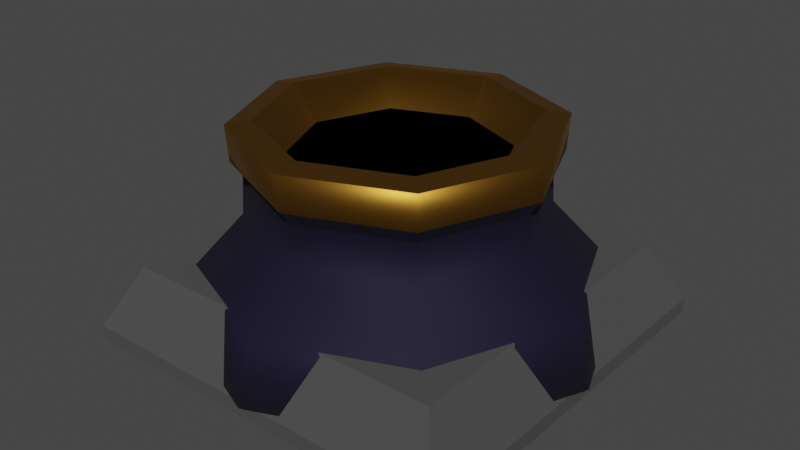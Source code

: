 # Source: CanonHole.blend  (saved by Blender 3.4.6; exported with 4.5.12 LTS)
import bpy
from mathutils import Matrix  # noqa: F401  (used for matrix-valued properties, if any)

bpy.ops.wm.read_factory_settings(use_empty=True)
scene = bpy.context.scene
scene.name = 'Scene'

# ---- collections
col_collection = bpy.data.collections.new('Collection'); scene.collection.children.link(col_collection)

# ---- materials (node trees are filled in below, after node groups)
mat_darkness = bpy.data.materials.new('Darkness')
mat_darkness.use_transparent_shadow = False
mat_brassrim = bpy.data.materials.new('BrassRim')
mat_brassrim.use_backface_culling = True
mat_barrelwall = bpy.data.materials.new('BarrelWall')
mat_barrelwall.use_backface_culling = True
mat_stone = bpy.data.materials.new('Stone')
mat_stone.use_transparent_shadow = False

# ---- material node trees
mat_darkness.use_nodes = True; mat_darkness.node_tree.nodes.clear()
_N = mat_darkness.node_tree.nodes; _L = mat_darkness.node_tree.links
n0 = _N.new('ShaderNodeOutputMaterial'); n0.name = 'Material Output'; n0.location = (300, 300)
n1 = _N.new('ShaderNodeBackground'); n1.name = 'Background'; n1.location = (10, 300)
n1.inputs[0].default_value = (0.0, 0.0, 0.0, 1.0)
_L.new(n1.outputs[0], n0.inputs[0])
n0.is_active_output = True
mat_brassrim.use_nodes = True; mat_brassrim.node_tree.nodes.clear()
_N = mat_brassrim.node_tree.nodes; _L = mat_brassrim.node_tree.links
n0 = _N.new('ShaderNodeBsdfPrincipled'); n0.name = 'Principled BSDF'; n0.location = (10, 300)
n0.distribution = 'GGX'
n0.subsurface_method = 'RANDOM_WALK_SKIN'
n0.inputs[0].default_value = (0.3424, 0.1662, 0.02253, 1.0)
n0.inputs[1].default_value = 1.0
n0.inputs[2].default_value = 0.4637
n0.inputs[3].default_value = 1.45
n0.inputs[27].default_value = (0.0, 0.0, 0.0, 1.0)
n0.inputs[28].default_value = 1.0
n1 = _N.new('ShaderNodeOutputMaterial'); n1.name = 'Material Output'; n1.location = (300, 300)
n1.target = 'CYCLES'
n2 = _N.new('ShaderNodeOutputMaterial'); n2.name = 'Material Output.001'; n2.location = (0, 0)
n2.target = 'EEVEE'
n3 = _N.new('ShaderNodeMixShader'); n3.name = 'Mix Shader'; n3.location = (0, 0)
n3.label = 'Disable Shadow'
n3.hide = True
n4 = _N.new('ShaderNodeLightPath'); n4.name = 'Light Path'; n4.location = (0, 0)
n4.hide = True
n5 = _N.new('ShaderNodeBsdfTransparent'); n5.name = 'Transparent BSDF'; n5.location = (0, 0)
n5.hide = True
_L.new(n0.outputs[0], n1.inputs[0])
_L.new(n0.outputs[0], n3.inputs[1])
_L.new(n3.outputs[0], n2.inputs[0])
_L.new(n4.outputs[1], n3.inputs[0])
_L.new(n5.outputs[0], n3.inputs[2])
n1.is_active_output = True
mat_barrelwall.use_nodes = True; mat_barrelwall.node_tree.nodes.clear()
_N = mat_barrelwall.node_tree.nodes; _L = mat_barrelwall.node_tree.links
n0 = _N.new('ShaderNodeBsdfPrincipled'); n0.name = 'Principled BSDF'; n0.location = (10, 300)
n0.distribution = 'GGX'
n0.subsurface_method = 'RANDOM_WALK_SKIN'
n0.inputs[0].default_value = (0.001176, 0.0, 0.01583, 1.0)
n0.inputs[2].default_value = 0.8005
n0.inputs[3].default_value = 1.45
n0.inputs[27].default_value = (0.0, 0.0, 0.0, 1.0)
n0.inputs[28].default_value = 1.0
n1 = _N.new('ShaderNodeOutputMaterial'); n1.name = 'Material Output'; n1.location = (300, 300)
n1.target = 'CYCLES'
n2 = _N.new('ShaderNodeOutputMaterial'); n2.name = 'Material Output.001'; n2.location = (0, 0)
n2.target = 'EEVEE'
n3 = _N.new('ShaderNodeMixShader'); n3.name = 'Mix Shader'; n3.location = (0, 0)
n3.label = 'Disable Shadow'
n3.hide = True
n4 = _N.new('ShaderNodeLightPath'); n4.name = 'Light Path'; n4.location = (0, 0)
n4.hide = True
n5 = _N.new('ShaderNodeBsdfTransparent'); n5.name = 'Transparent BSDF'; n5.location = (0, 0)
n5.hide = True
_L.new(n0.outputs[0], n1.inputs[0])
_L.new(n0.outputs[0], n3.inputs[1])
_L.new(n3.outputs[0], n2.inputs[0])
_L.new(n4.outputs[1], n3.inputs[0])
_L.new(n5.outputs[0], n3.inputs[2])
n1.is_active_output = True
mat_stone.use_nodes = True; mat_stone.node_tree.nodes.clear()
_N = mat_stone.node_tree.nodes; _L = mat_stone.node_tree.links
n0 = _N.new('ShaderNodeBsdfPrincipled'); n0.name = 'Principled BSDF'; n0.location = (10, 300)
n0.distribution = 'GGX'
n0.subsurface_method = 'RANDOM_WALK_SKIN'
n0.inputs[0].default_value = (0.07324, 0.07324, 0.07324, 1.0)
n0.inputs[1].default_value = 0.2021
n0.inputs[2].default_value = 1.0
n0.inputs[3].default_value = 1.45
n0.inputs[27].default_value = (0.0, 0.0, 0.0, 1.0)
n0.inputs[28].default_value = 1.0
n1 = _N.new('ShaderNodeOutputMaterial'); n1.name = 'Material Output'; n1.location = (300, 300)
_L.new(n0.outputs[0], n1.inputs[0])
n1.is_active_output = True

# ---- world
world_world = bpy.data.worlds.new('World'); scene.world = world_world
world_world.use_nodes = True; world_world.node_tree.nodes.clear()
_N = world_world.node_tree.nodes; _L = world_world.node_tree.links
n0 = _N.new('ShaderNodeOutputWorld'); n0.name = 'World Output'; n0.location = (300, 300)
n1 = _N.new('ShaderNodeBackground'); n1.name = 'Background'; n1.location = (10, 300)
n1.inputs[0].default_value = (0.05088, 0.05088, 0.05088, 1.0)
_L.new(n1.outputs[0], n0.inputs[0])
n0.is_active_output = True
world_world.color = (0.05088, 0.05088, 0.05088)
world_world.use_sun_shadow = False
world_world.sun_shadow_jitter_overblur = 0.0

# ---- meshes
me_cube_001 = bpy.data.meshes.new('Cube.001')
me_cube_001.from_pydata([(-1.0, -1.0, 0.0), (-1.0, -1.0, 0.07698), (-1.0, 1.0, 0.0), (-1.0, 1.0, 0.07698), (1.0, -1.0, 0.0), (1.0, -1.0, 0.07698), (1.0, 1.0, 0.0), (1.0, 1.0, 0.07698), (-0.8421, -0.8421, 0.3872), (-0.8421, 0.8421, 0.3872), (0.8421, 0.8421, 0.3872), (0.8421, -0.8421, 0.3872), (-0.6405, -0.6405, 0.3872), (-0.6405, 0.6405, 0.3872), (0.6405, 0.6405, 0.3872), (0.6405, -0.6405, 0.3872), (-0.5707, -0.5707, 0.3148), (-0.5707, 0.5707, 0.3148), (0.5707, 0.5707, 0.3148), (0.5707, -0.5707, 0.3148)], [], [(0, 1, 3, 2), (2, 3, 7, 6), (6, 7, 5, 4), (4, 5, 1, 0), (3, 1, 8, 9), (1, 5, 11, 8), (7, 3, 9, 10), (5, 7, 10, 11), (11, 10, 14, 15), (15, 14, 18, 19), (9, 8, 12, 13), (8, 11, 15, 12), (10, 9, 13, 14), (16, 19, 18, 17), (13, 12, 16, 17), (12, 15, 19, 16), (14, 13, 17, 18)])
me_cube_001.polygons.foreach_set('material_index', [3, 3, 3, 3, 3, 3, 3, 3, 3, 3, 3, 3, 3, 0, 3, 3, 3])
_uv = me_cube_001.uv_layers.new(name='UVMap')
_uv.uv.foreach_set('vector', [0.375, 0.0, 0.625, 0.0, 0.625, 0.25, 0.375, 0.25, 0.375, 0.25, 0.625, 0.25, 0.625, 0.5, 0.375, 0.5, 0.375, 0.5, 0.625, 0.5, 0.625, 0.75, 0.375, 0.75, 0.375, 0.75, 0.625, 0.75, 0.625, 1.0, 0.375, 1.0, 0.625, 0.25, 0.625, 0.0, 0.625, 0.0, 0.625, 0.25, 0.625, 1.0, 0.625, 0.75, 0.625, 0.75, 0.625, 1.0, 0.625, 0.5, 0.625, 0.25, 0.625, 0.25, 0.625, 0.5, 0.625, 0.75, 0.625, 0.5, 0.625, 0.5, 0.625, 0.75, 0.625, 0.75, 0.625, 0.5, 0.625, 0.5, 0.625, 0.75, 0.625, 0.75, 0.625, 0.5, 0.625, 0.5, 0.625, 0.75, 0.625, 0.25, 0.625, 0.0, 0.625, 0.0, 0.625, 0.25, 0.625, 1.0, 0.625, 0.75, 0.625, 0.75, 0.625, 1.0, 0.625, 0.5, 0.625, 0.25, 0.625, 0.25, 0.625, 0.5, 0.625, 1.0, 0.625, 0.75, 0.625, 0.5, 0.625, 0.25, 0.625, 0.25, 0.625, 0.0, 0.625, 0.0, 0.625, 0.25, 0.625, 1.0, 0.625, 0.75, 0.625, 0.75, 0.625, 1.0, 0.625, 0.5, 0.625, 0.25, 0.625, 0.25, 0.625, 0.5])
me_cube_001.materials.append(mat_darkness)
me_cube_001.materials.append(mat_brassrim)
me_cube_001.materials.append(mat_barrelwall)
me_cube_001.materials.append(mat_stone)
me_cube_001.update()
me_cube_002 = bpy.data.meshes.new('Cube.002')
me_cube_002.from_pydata([(-2.173e-08, 0.8016, 7.451e-09), (-1.885e-08, 0.5783, 0.6069), (0.5668, 0.5668, 7.451e-09), (0.4089, 0.4089, 0.6069), (0.8016, -4.864e-09, 7.451e-09), (0.5783, -4.469e-09, 0.6069), (0.5668, -0.5668, 7.451e-09), (0.4089, -0.4089, 0.6069), (-2.173e-08, -0.8016, 7.451e-09), (-1.885e-08, -0.5783, 0.6069), (-0.5668, -0.5668, 7.451e-09), (-0.4089, -0.4089, 0.6069), (-0.8016, -4.864e-09, 7.451e-09), (-0.5783, -4.469e-09, 0.6069), (-0.5668, 0.5668, 7.451e-09), (-0.4089, 0.4089, 0.6069), (0.416, 0.416, 0.7404), (-1.904e-08, 0.5883, 0.7404), (0.5883, -4.417e-09, 0.7404), (0.416, -0.416, 0.7404), (-1.904e-08, -0.5883, 0.7404), (-0.416, -0.416, 0.7404), (-0.5883, -4.417e-09, 0.7404), (-0.416, 0.416, 0.7404), (0.3521, 0.3521, 0.7551), (-1.077e-08, 0.4979, 0.7551), (0.4979, -2.605e-09, 0.7551), (0.3521, -0.3521, 0.7551), (-1.077e-08, -0.4979, 0.7551), (-0.3521, -0.3521, 0.7551), (-0.4979, -2.605e-09, 0.7551), (-0.3521, 0.3521, 0.7551), (0.2794, 0.2794, 0.6265), (-3.619e-09, 0.3951, 0.6265), (0.3951, -3.114e-09, 0.6265), (0.2794, -0.2794, 0.6265), (-3.619e-09, -0.3951, 0.6265), (-0.2794, -0.2794, 0.6265), (-0.3951, -3.114e-09, 0.6265), (-0.2794, 0.2794, 0.6265), (-1.423e-08, 0.5456, 0.4095), (0.3858, 0.3858, 0.4095), (0.5456, -1.184e-09, 0.4095), (0.3858, -0.3858, 0.4095), (-1.423e-08, -0.5456, 0.4095), (-0.3858, -0.3858, 0.4095), (-0.5456, -1.184e-09, 0.4095), (-0.3858, 0.3858, 0.4095), (-1.845e-08, 0.5369, 0.5517), (0.3796, 0.3796, 0.5517), (0.5369, -5.283e-09, 0.5517), (0.3796, -0.3796, 0.5517), (-1.845e-08, -0.5369, 0.5517), (-0.3796, -0.3796, 0.5517), (-0.5369, -5.283e-09, 0.5517), (-0.3796, 0.3796, 0.5517), (0.5187, 0.5187, 0.2048), (0.7335, -3.293e-09, 0.2048), (0.5187, -0.5187, 0.2048), (-1.938e-08, -0.7335, 0.2048), (-0.5187, -0.5187, 0.2048), (-0.7335, -3.293e-09, 0.2048), (-0.5187, 0.5187, 0.2048), (-1.938e-08, 0.7335, 0.2048)], [], [(48, 1, 3, 49), (49, 3, 5, 50), (50, 5, 7, 51), (51, 7, 9, 52), (52, 9, 11, 53), (53, 11, 13, 54), (9, 7, 19, 20), (54, 13, 15, 55), (55, 15, 1, 48), (0, 2, 4, 6, 8, 10, 12, 14), (15, 13, 22, 23), (5, 3, 16, 18), (11, 9, 20, 21), (1, 15, 23, 17), (3, 1, 17, 16), (7, 5, 18, 19), (13, 11, 21, 22), (22, 21, 29, 30), (24, 25, 33, 32), (20, 19, 27, 28), (18, 16, 24, 26), (23, 22, 30, 31), (21, 20, 28, 29), (19, 18, 26, 27), (16, 17, 25, 24), (17, 23, 31, 25), (32, 33, 39, 38, 37, 36, 35, 34), (25, 31, 39, 33), (30, 29, 37, 38), (28, 27, 35, 36), (26, 24, 32, 34), (31, 30, 38, 39), (29, 28, 36, 37), (27, 26, 34, 35), (62, 47, 40, 63), (61, 46, 47, 62), (60, 45, 46, 61), (59, 44, 45, 60), (58, 43, 44, 59), (57, 42, 43, 58), (56, 41, 42, 57), (63, 40, 41, 56), (47, 55, 48, 40), (46, 54, 55, 47), (45, 53, 54, 46), (44, 52, 53, 45), (43, 51, 52, 44), (42, 50, 51, 43), (41, 49, 50, 42), (40, 48, 49, 41), (0, 63, 56, 2), (2, 56, 57, 4), (4, 57, 58, 6), (6, 58, 59, 8), (8, 59, 60, 10), (10, 60, 61, 12), (12, 61, 62, 14), (14, 62, 63, 0)])
me_cube_002.polygons.foreach_set('use_smooth', [0, 0, 0, 0, 0, 0, 1, 0, 0, 0, 1, 1, 1, 1, 1, 1, 1, 0, 1, 0, 0, 0, 0, 0, 0, 0, 0, 1, 1, 1, 1, 1, 1, 1, 1, 1, 1, 1, 1, 1, 1, 1, 1, 1, 1, 1, 1, 1, 1, 1, 1, 1, 1, 1, 1, 1, 1, 1])
me_cube_002.polygons.foreach_set('material_index', [2, 2, 2, 2, 2, 2, 1, 2, 2, 2, 1, 1, 1, 1, 1, 1, 1, 1, 1, 1, 1, 1, 1, 1, 1, 1, 0, 1, 1, 1, 1, 1, 1, 1, 2, 2, 2, 2, 2, 2, 2, 2, 2, 2, 2, 2, 2, 2, 2, 2, 2, 2, 2, 2, 2, 2, 2, 2])
_uv = me_cube_002.uv_layers.new(name='UVMap')
_uv.uv.foreach_set('vector', [1.0, 0.971, 1.0, 1.0, 0.875, 1.0, 0.875, 0.971, 0.875, 0.971, 0.875, 1.0, 0.75, 1.0, 0.75, 0.971, 0.75, 0.971, 0.75, 1.0, 0.625, 1.0, 0.625, 0.971, 0.625, 0.971, 0.625, 1.0, 0.5, 1.0, 0.5, 0.971, 0.5, 0.971, 0.5, 1.0, 0.375, 1.0, 0.375, 0.971, 0.375, 0.971, 0.375, 1.0, 0.25, 1.0, 0.25, 0.971, 0.5, 1.0, 0.625, 1.0, 0.625, 1.0, 0.5, 1.0, 0.25, 0.971, 0.25, 1.0, 0.125, 1.0, 0.125, 0.971, 0.125, 0.971, 0.125, 1.0, 0.0, 1.0, 0.0, 0.971, 0.75, 0.49, 0.9197, 0.4197, 0.99, 0.25, 0.9197, 0.08029, 0.75, 0.01, 0.5803, 0.08029, 0.51, 0.25, 0.5803, 0.4197, 0.125, 1.0, 0.25, 1.0, 0.25, 1.0, 0.125, 1.0, 0.75, 1.0, 0.875, 1.0, 0.875, 1.0, 0.75, 1.0, 0.375, 1.0, 0.5, 1.0, 0.5, 1.0, 0.375, 1.0, 0.0, 1.0, 0.125, 1.0, 0.125, 1.0, 0.0, 1.0, 0.875, 1.0, 1.0, 1.0, 1.0, 1.0, 0.875, 1.0, 0.625, 1.0, 0.75, 1.0, 0.75, 1.0, 0.625, 1.0, 0.25, 1.0, 0.375, 1.0, 0.375, 1.0, 0.25, 1.0, 0.25, 1.0, 0.375, 1.0, 0.375, 1.0, 0.25, 1.0, 0.875, 1.0, 1.0, 1.0, 1.0, 1.0, 0.875, 1.0, 0.5, 1.0, 0.625, 1.0, 0.625, 1.0, 0.5, 1.0, 0.75, 1.0, 0.875, 1.0, 0.875, 1.0, 0.75, 1.0, 0.125, 1.0, 0.25, 1.0, 0.25, 1.0, 0.125, 1.0, 0.375, 1.0, 0.5, 1.0, 0.5, 1.0, 0.375, 1.0, 0.625, 1.0, 0.75, 1.0, 0.75, 1.0, 0.625, 1.0, 0.875, 1.0, 1.0, 1.0, 1.0, 1.0, 0.875, 1.0, 0.0, 1.0, 0.125, 1.0, 0.125, 1.0, 0.0, 1.0, 0.4197, 0.4197, 0.25, 0.49, 0.08029, 0.4197, 0.01, 0.25, 0.08029, 0.08029, 0.25, 0.01, 0.4197, 0.08029, 0.49, 0.25, 0.0, 1.0, 0.125, 1.0, 0.125, 1.0, 0.0, 1.0, 0.25, 1.0, 0.375, 1.0, 0.375, 1.0, 0.25, 1.0, 0.5, 1.0, 0.625, 1.0, 0.625, 1.0, 0.5, 1.0, 0.75, 1.0, 0.875, 1.0, 0.875, 1.0, 0.75, 1.0, 0.125, 1.0, 0.25, 1.0, 0.25, 1.0, 0.125, 1.0, 0.375, 1.0, 0.5, 1.0, 0.5, 1.0, 0.375, 1.0, 0.625, 1.0, 0.75, 1.0, 0.75, 1.0, 0.625, 1.0, 0.125, 0.6981, 0.125, 0.8962, 0.0, 0.8962, 0.0, 0.6981, 0.25, 0.6981, 0.25, 0.8962, 0.125, 0.8962, 0.125, 0.6981, 0.375, 0.6981, 0.375, 0.8962, 0.25, 0.8962, 0.25, 0.6981, 0.5, 0.6981, 0.5, 0.8962, 0.375, 0.8962, 0.375, 0.6981, 0.625, 0.6981, 0.625, 0.8962, 0.5, 0.8962, 0.5, 0.6981, 0.75, 0.6981, 0.75, 0.8962, 0.625, 0.8962, 0.625, 0.6981, 0.875, 0.6981, 0.875, 0.8962, 0.75, 0.8962, 0.75, 0.6981, 1.0, 0.6981, 1.0, 0.8962, 0.875, 0.8962, 0.875, 0.6981, 0.125, 0.8962, 0.125, 0.971, 0.0, 0.971, 0.0, 0.8962, 0.25, 0.8962, 0.25, 0.971, 0.125, 0.971, 0.125, 0.8962, 0.375, 0.8962, 0.375, 0.971, 0.25, 0.971, 0.25, 0.8962, 0.5, 0.8962, 0.5, 0.971, 0.375, 0.971, 0.375, 0.8962, 0.625, 0.8962, 0.625, 0.971, 0.5, 0.971, 0.5, 0.8962, 0.75, 0.8962, 0.75, 0.971, 0.625, 0.971, 0.625, 0.8962, 0.875, 0.8962, 0.875, 0.971, 0.75, 0.971, 0.75, 0.8962, 1.0, 0.8962, 1.0, 0.971, 0.875, 0.971, 0.875, 0.8962, 1.0, 0.5, 1.0, 0.6981, 0.875, 0.6981, 0.875, 0.5, 0.875, 0.5, 0.875, 0.6981, 0.75, 0.6981, 0.75, 0.5, 0.75, 0.5, 0.75, 0.6981, 0.625, 0.6981, 0.625, 0.5, 0.625, 0.5, 0.625, 0.6981, 0.5, 0.6981, 0.5, 0.5, 0.5, 0.5, 0.5, 0.6981, 0.375, 0.6981, 0.375, 0.5, 0.375, 0.5, 0.375, 0.6981, 0.25, 0.6981, 0.25, 0.5, 0.25, 0.5, 0.25, 0.6981, 0.125, 0.6981, 0.125, 0.5, 0.125, 0.5, 0.125, 0.6981, 0.0, 0.6981, 0.0, 0.5])
me_cube_002.materials.append(mat_darkness)
me_cube_002.materials.append(mat_brassrim)
me_cube_002.materials.append(mat_barrelwall)
me_cube_002.materials.append(mat_stone)
me_cube_002.update()

# ---- objects
ob_hole = bpy.data.objects.new('Hole', me_cube_001)
ob_canon = bpy.data.objects.new('Canon', me_cube_002)

# ---- transforms, parenting, visibility, modifiers, constraints
ob_hole.location = (0.0, 0.0, 0.0)
ob_canon.location = (0.0, 0.0, 0.1021)
ob_canon.scale = (1.319, 1.319, 1.319)

# ---- collection membership
col_collection.objects.link(ob_hole)
col_collection.objects.link(ob_canon)

# ---- scene / render settings (as saved in the file)
scene.frame_start = 1; scene.frame_end = 250; scene.frame_set(1)
scene.render.engine = 'BLENDER_EEVEE_NEXT'
scene.cycles.sampling_pattern = 'TABULATED_SOBOL'
scene.cycles.use_light_tree = False
scene.view_settings.view_transform = 'Filmic'
bpy.context.view_layer.update()

# ---- added for rendering (the .blend has no active camera and no usable light): camera, sun
cam_auto = bpy.data.cameras.new('AutoCamera')
cam_auto.lens = 50.0
cam_auto.sensor_width = 36.0
cam_auto.clip_end = 1000.0
ob_auto_camera = bpy.data.objects.new('AutoCamera', cam_auto)
scene.collection.objects.link(ob_auto_camera)
ob_auto_camera.location = (2.94762, -3.53715, 2.90715)
ob_auto_camera.rotation_euler = (1.09748, -7.21219e-08, 0.694738)
scene.camera = ob_auto_camera
light_auto_sun = bpy.data.lights.new('AutoSun', 'SUN')
light_auto_sun.energy = 3.0
light_auto_sun.angle = 0.0523599
ob_auto_sun = bpy.data.objects.new('AutoSun', light_auto_sun)
scene.collection.objects.link(ob_auto_sun)
ob_auto_sun.rotation_euler = (0.872665, 0.174533, 0.523599)
bpy.context.view_layer.update()
